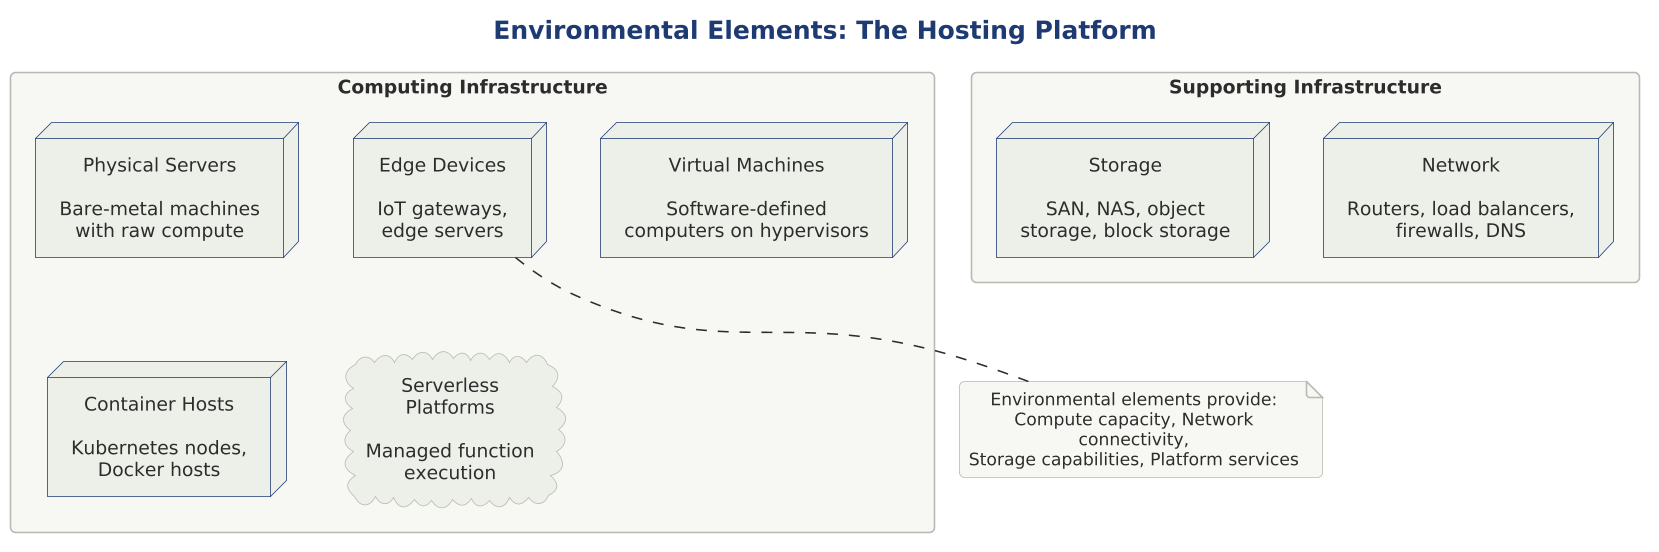

The diagram above was rendered by PlantUML. Its source (embedded in the PNG):
@startuml

skinparam dpi 150




!include ../../../../../../tooling/styles/plantuml/structural/deployment-diagram-style.iuml

title Environmental Elements: The Hosting Platform

package "Computing Infrastructure" {
    node "Physical Servers\n\nBare-metal machines\nwith raw compute" as physical
    
    node "Virtual Machines\n\nSoftware-defined\ncomputers on hypervisors" as vm
    
    node "Container Hosts\n\nKubernetes nodes,\nDocker hosts" as containerHost
    
    cloud "Serverless\nPlatforms\n\nManaged function\nexecution" as serverless
    
    node "Edge Devices\n\nIoT gateways,\nedge servers" as edge
}

package "Supporting Infrastructure" {
    node "Network\n\nRouters, load balancers,\nfirewalls, DNS" as network
    
    node "Storage\n\nSAN, NAS, object\nstorage, block storage" as storage
}

note bottom of edge
  Environmental elements provide:
  Compute capacity, Network connectivity,
  Storage capabilities, Platform services
end note

@enduml